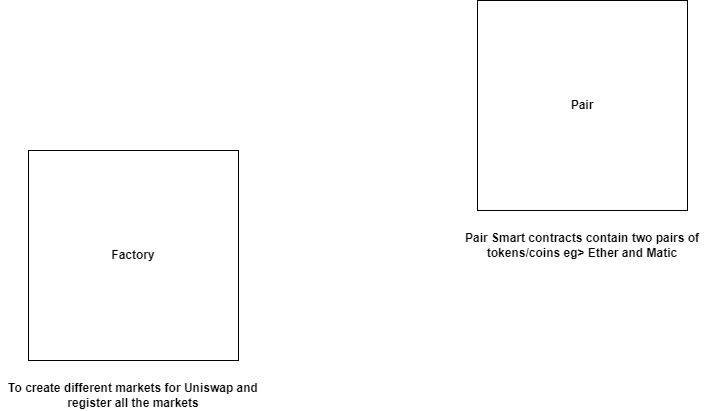

The diagram above was exported from draw.io. Its source (the exported page's mxGraphModel, read from the mxfile embedded in the PNG):
<mxGraphModel dx="1662" dy="790" grid="1" gridSize="10" guides="1" tooltips="1" connect="1" arrows="1" fold="1" page="1" pageScale="1" pageWidth="850" pageHeight="1100" math="0" shadow="0">
  <root>
    <mxCell id="0" />
    <mxCell id="1" parent="0" />
    <mxCell id="xeeMKV5LFHL0y9WRbwZK-1" value="" style="whiteSpace=wrap;html=1;aspect=fixed;" vertex="1" parent="1">
      <mxGeometry x="199" y="260" width="210" height="210" as="geometry" />
    </mxCell>
    <mxCell id="xeeMKV5LFHL0y9WRbwZK-2" value="&lt;b&gt;Factory&lt;/b&gt;" style="text;html=1;strokeColor=none;fillColor=none;align=center;verticalAlign=middle;whiteSpace=wrap;rounded=0;" vertex="1" parent="1">
      <mxGeometry x="274" y="350" width="60" height="30" as="geometry" />
    </mxCell>
    <mxCell id="xeeMKV5LFHL0y9WRbwZK-3" value="&lt;b&gt;To create different markets for Uniswap and register all the markets&lt;/b&gt;" style="text;html=1;strokeColor=none;fillColor=none;align=center;verticalAlign=middle;whiteSpace=wrap;rounded=0;" vertex="1" parent="1">
      <mxGeometry x="171" y="490" width="266" height="30" as="geometry" />
    </mxCell>
    <mxCell id="xeeMKV5LFHL0y9WRbwZK-4" value="" style="whiteSpace=wrap;html=1;aspect=fixed;" vertex="1" parent="1">
      <mxGeometry x="648" y="110" width="210" height="210" as="geometry" />
    </mxCell>
    <mxCell id="xeeMKV5LFHL0y9WRbwZK-5" value="&lt;b&gt;Pair&lt;/b&gt;" style="text;html=1;strokeColor=none;fillColor=none;align=center;verticalAlign=middle;whiteSpace=wrap;rounded=0;" vertex="1" parent="1">
      <mxGeometry x="723" y="200" width="60" height="30" as="geometry" />
    </mxCell>
    <mxCell id="xeeMKV5LFHL0y9WRbwZK-6" value="&lt;b&gt;Pair Smart contracts contain two pairs of tokens/coins eg&amp;gt; Ether and Matic&lt;/b&gt;" style="text;html=1;strokeColor=none;fillColor=none;align=center;verticalAlign=middle;whiteSpace=wrap;rounded=0;" vertex="1" parent="1">
      <mxGeometry x="620" y="340" width="266" height="30" as="geometry" />
    </mxCell>
  </root>
</mxGraphModel>